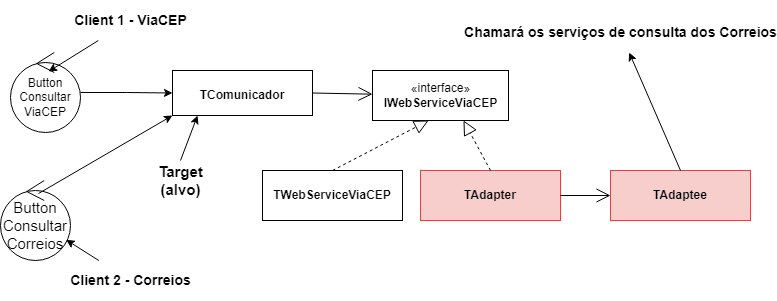

The diagram above was exported from draw.io. Its source (the exported page's mxGraphModel, read from the mxfile embedded in the PNG):
<mxGraphModel dx="1114" dy="584" grid="1" gridSize="10" guides="1" tooltips="1" connect="1" arrows="1" fold="1" page="1" pageScale="1" pageWidth="827" pageHeight="1169" math="0" shadow="0">
  <root>
    <mxCell id="0" />
    <mxCell id="1" parent="0" />
    <mxCell id="e2BqQq2MyCtOZ7tTb3IM-1" value="«interface»&lt;br&gt;&lt;b&gt;IWebServiceViaCEP&lt;/b&gt;" style="html=1;" vertex="1" parent="1">
      <mxGeometry x="402" y="80" width="136" height="50" as="geometry" />
    </mxCell>
    <mxCell id="e2BqQq2MyCtOZ7tTb3IM-3" value="" style="endArrow=block;dashed=1;endFill=0;endSize=12;html=1;rounded=0;exitX=0.5;exitY=0;exitDx=0;exitDy=0;entryX=0.412;entryY=1;entryDx=0;entryDy=0;entryPerimeter=0;" edge="1" parent="1" source="e2BqQq2MyCtOZ7tTb3IM-4" target="e2BqQq2MyCtOZ7tTb3IM-1">
      <mxGeometry width="160" relative="1" as="geometry">
        <mxPoint x="392" y="170" as="sourcePoint" />
        <mxPoint x="592" y="310" as="targetPoint" />
      </mxGeometry>
    </mxCell>
    <mxCell id="e2BqQq2MyCtOZ7tTb3IM-4" value="&lt;p style=&quot;margin:0px;margin-top:4px;text-align:center;&quot;&gt;&lt;br&gt;&lt;b&gt;TWebServiceViaCEP&lt;/b&gt;&lt;br&gt;&lt;/p&gt;" style="verticalAlign=top;align=left;overflow=fill;fontSize=12;fontFamily=Helvetica;html=1;" vertex="1" parent="1">
      <mxGeometry x="292" y="180" width="140" height="50" as="geometry" />
    </mxCell>
    <mxCell id="e2BqQq2MyCtOZ7tTb3IM-5" value="&lt;p style=&quot;margin:0px;margin-top:4px;text-align:center;&quot;&gt;&lt;br&gt;&lt;b&gt;TComunicador&lt;/b&gt;&lt;br&gt;&lt;/p&gt;" style="verticalAlign=top;align=left;overflow=fill;fontSize=12;fontFamily=Helvetica;html=1;" vertex="1" parent="1">
      <mxGeometry x="202" y="80" width="140" height="45" as="geometry" />
    </mxCell>
    <mxCell id="e2BqQq2MyCtOZ7tTb3IM-6" value="" style="endArrow=open;endFill=1;endSize=12;html=1;rounded=0;exitX=1;exitY=0.5;exitDx=0;exitDy=0;" edge="1" parent="1" source="e2BqQq2MyCtOZ7tTb3IM-5" target="e2BqQq2MyCtOZ7tTb3IM-1">
      <mxGeometry width="160" relative="1" as="geometry">
        <mxPoint x="412" y="40" as="sourcePoint" />
        <mxPoint x="572" y="40" as="targetPoint" />
      </mxGeometry>
    </mxCell>
    <mxCell id="e2BqQq2MyCtOZ7tTb3IM-8" style="edgeStyle=orthogonalEdgeStyle;rounded=0;orthogonalLoop=1;jettySize=auto;html=1;entryX=0;entryY=0.5;entryDx=0;entryDy=0;" edge="1" parent="1" source="e2BqQq2MyCtOZ7tTb3IM-7" target="e2BqQq2MyCtOZ7tTb3IM-5">
      <mxGeometry relative="1" as="geometry" />
    </mxCell>
    <mxCell id="e2BqQq2MyCtOZ7tTb3IM-7" value="Button Consultar&lt;br&gt;ViaCEP" style="ellipse;shape=umlControl;whiteSpace=wrap;html=1;" vertex="1" parent="1">
      <mxGeometry x="40" y="62" width="70" height="80" as="geometry" />
    </mxCell>
    <mxCell id="e2BqQq2MyCtOZ7tTb3IM-9" value="" style="endArrow=classic;html=1;rounded=0;entryX=0.179;entryY=1;entryDx=0;entryDy=0;entryPerimeter=0;exitX=0.5;exitY=0;exitDx=0;exitDy=0;" edge="1" parent="1" source="e2BqQq2MyCtOZ7tTb3IM-10" target="e2BqQq2MyCtOZ7tTb3IM-5">
      <mxGeometry width="50" height="50" relative="1" as="geometry">
        <mxPoint x="170" y="192" as="sourcePoint" />
        <mxPoint x="220" y="192" as="targetPoint" />
      </mxGeometry>
    </mxCell>
    <mxCell id="e2BqQq2MyCtOZ7tTb3IM-10" value="Target&lt;br style=&quot;font-size: 15px;&quot;&gt;(alvo)" style="text;strokeColor=none;fillColor=none;html=1;fontSize=15;fontStyle=1;verticalAlign=middle;align=center;" vertex="1" parent="1">
      <mxGeometry x="160" y="170" width="100" height="40" as="geometry" />
    </mxCell>
    <mxCell id="e2BqQq2MyCtOZ7tTb3IM-11" value="Client 1 - ViaCEP" style="text;strokeColor=none;fillColor=none;html=1;fontSize=14;fontStyle=1;verticalAlign=middle;align=center;" vertex="1" parent="1">
      <mxGeometry x="110" y="10" width="100" height="40" as="geometry" />
    </mxCell>
    <mxCell id="e2BqQq2MyCtOZ7tTb3IM-12" value="" style="endArrow=classic;html=1;rounded=0;fontSize=17;entryX=0.543;entryY=0.238;entryDx=0;entryDy=0;entryPerimeter=0;" edge="1" parent="1" source="e2BqQq2MyCtOZ7tTb3IM-11" target="e2BqQq2MyCtOZ7tTb3IM-7">
      <mxGeometry width="50" height="50" relative="1" as="geometry">
        <mxPoint x="20" y="280" as="sourcePoint" />
        <mxPoint x="70" y="230" as="targetPoint" />
      </mxGeometry>
    </mxCell>
    <mxCell id="e2BqQq2MyCtOZ7tTb3IM-14" value="&lt;p style=&quot;margin:0px;margin-top:4px;text-align:center;&quot;&gt;&lt;br&gt;&lt;b&gt;TAdapter&lt;/b&gt;&lt;/p&gt;" style="verticalAlign=top;align=left;overflow=fill;fontSize=12;fontFamily=Helvetica;html=1;fillColor=#f8cecc;strokeColor=#b85450;" vertex="1" parent="1">
      <mxGeometry x="450" y="180" width="140" height="50" as="geometry" />
    </mxCell>
    <mxCell id="e2BqQq2MyCtOZ7tTb3IM-15" value="" style="endArrow=block;dashed=1;endFill=0;endSize=12;html=1;rounded=0;fontSize=15;exitX=0.5;exitY=0;exitDx=0;exitDy=0;entryX=0.669;entryY=1;entryDx=0;entryDy=0;entryPerimeter=0;" edge="1" parent="1" source="e2BqQq2MyCtOZ7tTb3IM-14" target="e2BqQq2MyCtOZ7tTb3IM-1">
      <mxGeometry width="160" relative="1" as="geometry">
        <mxPoint x="520" y="300" as="sourcePoint" />
        <mxPoint x="680" y="300" as="targetPoint" />
      </mxGeometry>
    </mxCell>
    <mxCell id="e2BqQq2MyCtOZ7tTb3IM-16" value="&lt;p style=&quot;margin:0px;margin-top:4px;text-align:center;&quot;&gt;&lt;br&gt;&lt;b&gt;TAdaptee&lt;/b&gt;&lt;/p&gt;" style="verticalAlign=top;align=left;overflow=fill;fontSize=12;fontFamily=Helvetica;html=1;fillColor=#f8cecc;strokeColor=#b85450;" vertex="1" parent="1">
      <mxGeometry x="640" y="180" width="140" height="50" as="geometry" />
    </mxCell>
    <mxCell id="e2BqQq2MyCtOZ7tTb3IM-17" value="" style="endArrow=open;endFill=1;endSize=12;html=1;rounded=0;fontSize=15;exitX=1;exitY=0.5;exitDx=0;exitDy=0;entryX=0;entryY=0.5;entryDx=0;entryDy=0;" edge="1" parent="1" source="e2BqQq2MyCtOZ7tTb3IM-14" target="e2BqQq2MyCtOZ7tTb3IM-16">
      <mxGeometry width="160" relative="1" as="geometry">
        <mxPoint x="600" y="280" as="sourcePoint" />
        <mxPoint x="760" y="280" as="targetPoint" />
      </mxGeometry>
    </mxCell>
    <mxCell id="e2BqQq2MyCtOZ7tTb3IM-18" value="Button Consultar Correios" style="ellipse;shape=umlControl;whiteSpace=wrap;html=1;fontSize=15;" vertex="1" parent="1">
      <mxGeometry x="30" y="190" width="70" height="80" as="geometry" />
    </mxCell>
    <mxCell id="e2BqQq2MyCtOZ7tTb3IM-22" value="" style="endArrow=classic;html=1;rounded=0;fontSize=15;exitX=0.543;exitY=0.163;exitDx=0;exitDy=0;exitPerimeter=0;entryX=0;entryY=1;entryDx=0;entryDy=0;" edge="1" parent="1" source="e2BqQq2MyCtOZ7tTb3IM-18" target="e2BqQq2MyCtOZ7tTb3IM-5">
      <mxGeometry width="50" height="50" relative="1" as="geometry">
        <mxPoint x="90" y="370" as="sourcePoint" />
        <mxPoint x="140" y="320" as="targetPoint" />
      </mxGeometry>
    </mxCell>
    <mxCell id="e2BqQq2MyCtOZ7tTb3IM-23" value="Client 2 - Correios" style="text;strokeColor=none;fillColor=none;html=1;fontSize=14;fontStyle=1;verticalAlign=middle;align=center;" vertex="1" parent="1">
      <mxGeometry x="110" y="270" width="100" height="40" as="geometry" />
    </mxCell>
    <mxCell id="e2BqQq2MyCtOZ7tTb3IM-24" value="" style="endArrow=classic;html=1;rounded=0;fontSize=14;" edge="1" parent="1" source="e2BqQq2MyCtOZ7tTb3IM-23" target="e2BqQq2MyCtOZ7tTb3IM-18">
      <mxGeometry width="50" height="50" relative="1" as="geometry">
        <mxPoint x="20" y="370" as="sourcePoint" />
        <mxPoint x="70" y="320" as="targetPoint" />
      </mxGeometry>
    </mxCell>
    <mxCell id="e2BqQq2MyCtOZ7tTb3IM-25" value="" style="endArrow=classic;html=1;rounded=0;fontSize=14;exitX=0.5;exitY=0;exitDx=0;exitDy=0;" edge="1" parent="1" source="e2BqQq2MyCtOZ7tTb3IM-16" target="e2BqQq2MyCtOZ7tTb3IM-26">
      <mxGeometry width="50" height="50" relative="1" as="geometry">
        <mxPoint x="630" y="360" as="sourcePoint" />
        <mxPoint x="700" y="110" as="targetPoint" />
      </mxGeometry>
    </mxCell>
    <mxCell id="e2BqQq2MyCtOZ7tTb3IM-26" value="Chamará os serviços de consulta dos Correios" style="text;strokeColor=none;fillColor=none;html=1;fontSize=14;fontStyle=1;verticalAlign=middle;align=center;" vertex="1" parent="1">
      <mxGeometry x="600" y="22" width="100" height="40" as="geometry" />
    </mxCell>
  </root>
</mxGraphModel>